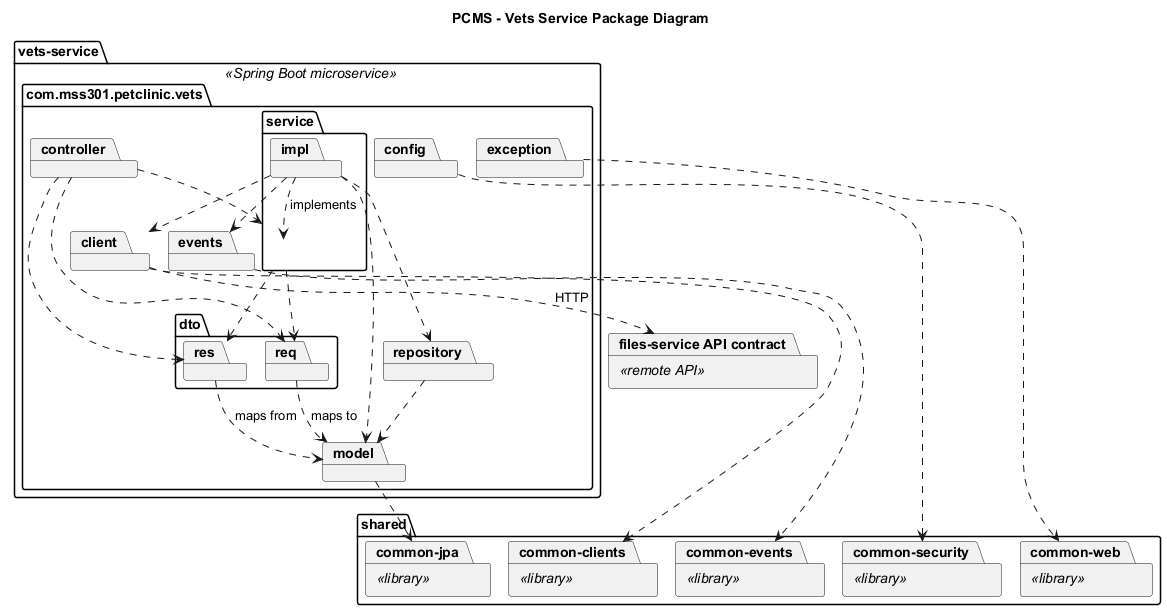

The diagram above was rendered by PlantUML. Its source (embedded in the PNG):
@startuml
!pragma layout smetana
title PCMS - Vets Service Package Diagram

top to bottom direction
skinparam shadowing false
skinparam packageStyle folder
skinparam linetype ortho
skinparam defaultFontName Arial

package "vets-service" <<Spring Boot microservice>> {
  package "com.mss301.petclinic.vets" {
    package "client"
    package "config"
    package "controller"
    package "dto" {
      package "req"
      package "res"
    }
    package "events"
    package "exception"
    package "model"
    package "repository"
    package "service" {
      package "impl"
    }
  }
}

package "shared" {
  package "common-web" <<library>>
  package "common-jpa" <<library>>
  package "common-security" <<library>>
  package "common-clients" <<library>>
  package "common-events" <<library>>
}

package "files-service API contract" <<remote API>>

controller ..> service
controller ..> req
controller ..> res
service ..> req
service ..> res
impl ..> service : implements
impl ..> repository
impl ..> model
impl ..> client
impl ..> events
repository ..> model
req ..> model : maps to
res ..> model : maps from

exception ..> "common-web"
model ..> "common-jpa"
config ..> "common-security"
client ..> "common-clients"
events ..> "common-events"
client ..> "files-service API contract" : HTTP

@enduml